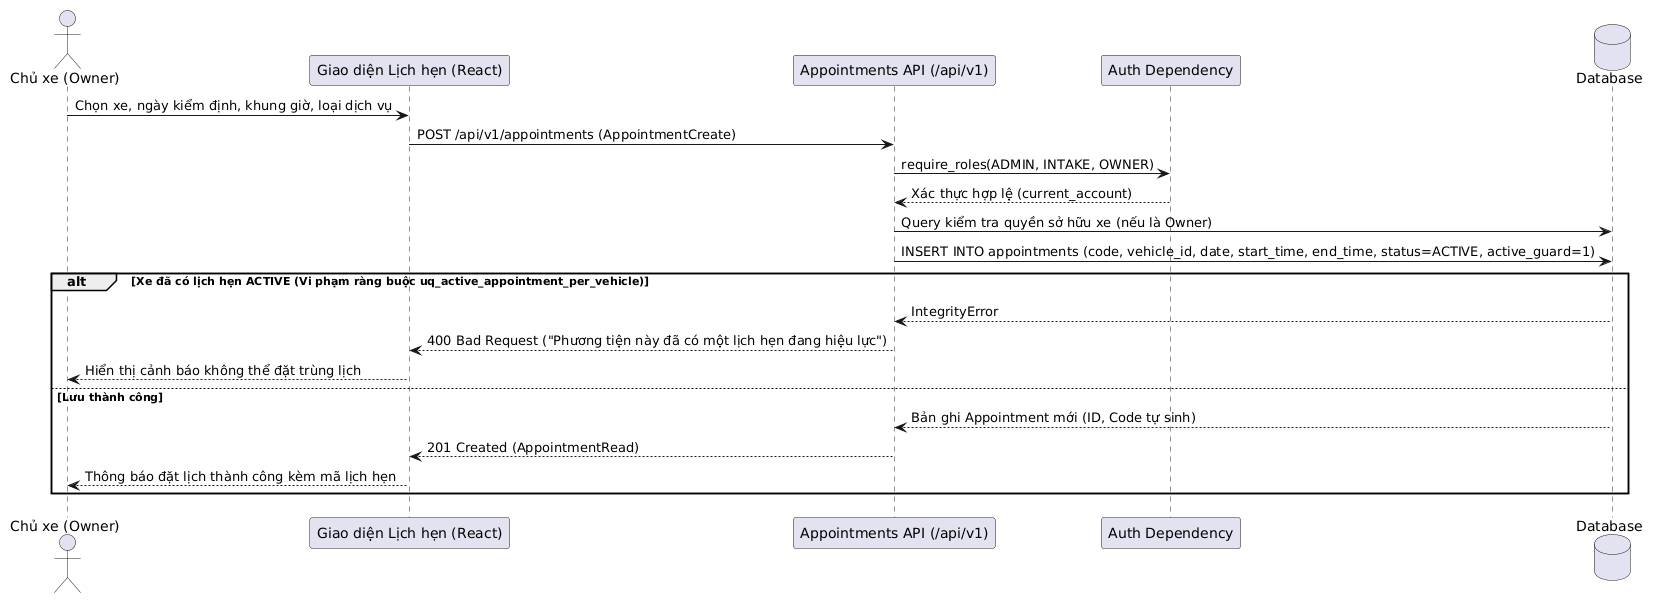

The diagram above was rendered by PlantUML. Its source (embedded in the PNG):
@startuml
skinparam defaultFontName "Arial"
actor "Chủ xe (Owner)" as Owner
participant "Giao diện Lịch hẹn (React)" as UI
participant "Appointments API (/api/v1)" as API
participant "Auth Dependency" as Auth
database "Database" as DB

Owner -> UI: Chọn xe, ngày kiểm định, khung giờ, loại dịch vụ
UI -> API: POST /api/v1/appointments (AppointmentCreate)
API -> Auth: require_roles(ADMIN, INTAKE, OWNER)
Auth --> API: Xác thực hợp lệ (current_account)

API -> DB: Query kiểm tra quyền sở hữu xe (nếu là Owner)
API -> DB: INSERT INTO appointments (code, vehicle_id, date, start_time, end_time, status=ACTIVE, active_guard=1)
alt Xe đã có lịch hẹn ACTIVE (Vi phạm ràng buộc uq_active_appointment_per_vehicle)
    DB --> API: IntegrityError
    API --> UI: 400 Bad Request ("Phương tiện này đã có một lịch hẹn đang hiệu lực")
    UI --> Owner: Hiển thị cảnh báo không thể đặt trùng lịch
else Lưu thành công
    DB --> API: Bản ghi Appointment mới (ID, Code tự sinh)
    API --> UI: 201 Created (AppointmentRead)
    UI --> Owner: Thông báo đặt lịch thành công kèm mã lịch hẹn
end
@enduml